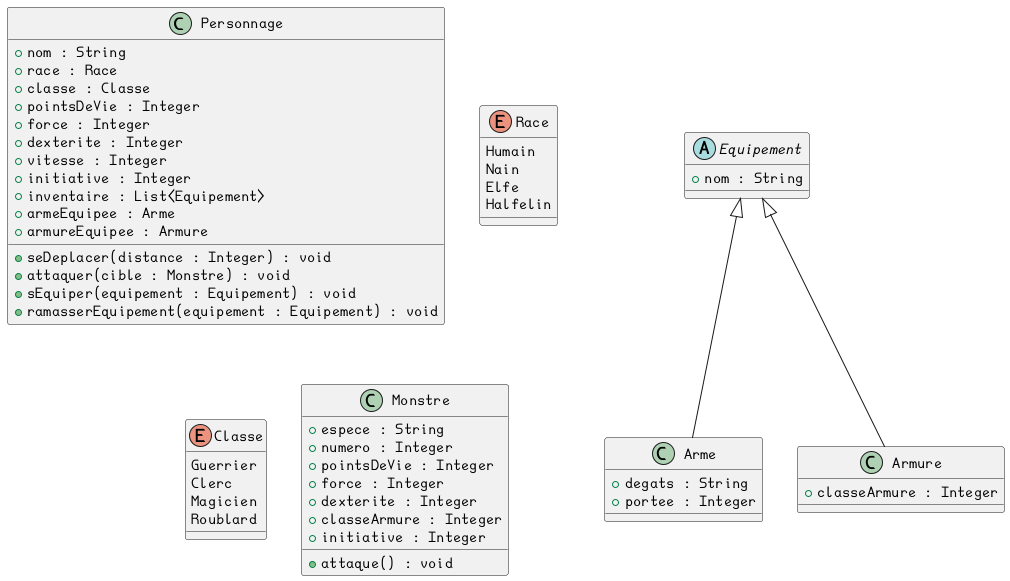

The diagram above was rendered by PlantUML. Its source (embedded in the PNG):
@startuml

' Définition de la classe Personnage
class Personnage {
    + nom : String
    + race : Race
    + classe : Classe
    + pointsDeVie : Integer
    + force : Integer
    + dexterite : Integer
    + vitesse : Integer
    + initiative : Integer
    + inventaire : List<Equipement>
    + armeEquipee : Arme
    + armureEquipee : Armure

    + seDeplacer(distance : Integer) : void
    + attaquer(cible : Monstre) : void
    + sEquiper(equipement : Equipement) : void
    + ramasserEquipement(equipement : Equipement) : void
}

' Définition des races
enum Race {
    Humain
    Nain
    Elfe
    Halfelin
}

' Définition des classes
enum Classe {
    Guerrier
    Clerc
    Magicien
    Roublard
}

' Définition de la classe Equipement
abstract class Equipement {
    + nom : String
}

' Définition de la classe Arme (hérite d'Equipement)
class Arme extends Equipement {
    + degats : String
    + portee : Integer
}

' Définition de la classe Armure (hérite d'Equipement)
class Armure extends Equipement {
    + classeArmure : Integer
}

' Définition de la classe Monstre
class Monstre {
    + espece : String
    + numero : Integer
    + pointsDeVie : Integer
    + force : Integer
    + dexterite : Integer
    + classeArmure : Integer
    + initiative : Integer
    + attaque() : void
}

@enduml